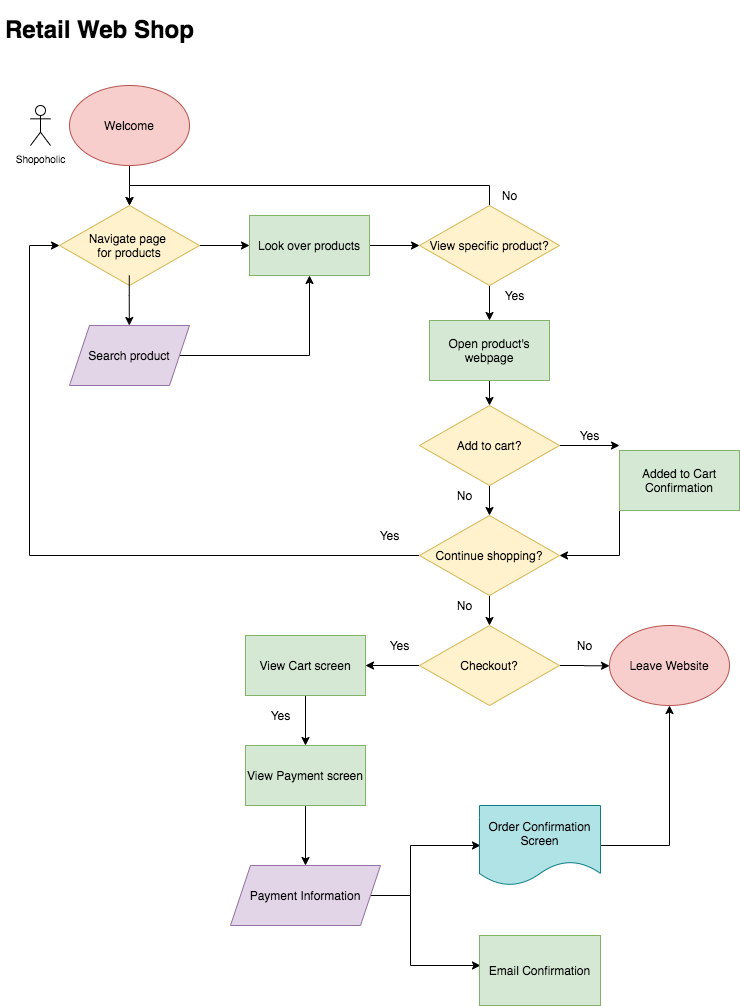

The diagram above was exported from draw.io. Its source (the exported page's mxGraphModel, read from the mxfile embedded in the PNG):
<mxGraphModel dx="1660" dy="1390" grid="1" gridSize="10" guides="1" tooltips="1" connect="1" arrows="1" fold="1" page="1" pageScale="1" pageWidth="850" pageHeight="1100" math="0" shadow="0">
  <root>
    <mxCell id="0" />
    <mxCell id="1" parent="0" />
    <mxCell id="33" style="edgeStyle=orthogonalEdgeStyle;rounded=0;orthogonalLoop=1;jettySize=auto;html=1;entryX=0.5;entryY=0;entryDx=0;entryDy=0;" edge="1" parent="1" target="7">
      <mxGeometry relative="1" as="geometry">
        <mxPoint x="169" y="205" as="sourcePoint" />
      </mxGeometry>
    </mxCell>
    <mxCell id="3" value="Welcome" style="ellipse;whiteSpace=wrap;html=1;fillColor=#f8cecc;strokeColor=#b85450;" vertex="1" parent="1">
      <mxGeometry x="109" y="125" width="120" height="80" as="geometry" />
    </mxCell>
    <mxCell id="6" value="&lt;h1&gt;Retail Web Shop&lt;/h1&gt;" style="text;html=1;strokeColor=none;fillColor=none;spacing=5;spacingTop=-20;whiteSpace=wrap;overflow=hidden;rounded=0;" vertex="1" parent="1">
      <mxGeometry x="40" y="50" width="230" height="40" as="geometry" />
    </mxCell>
    <mxCell id="15" style="edgeStyle=orthogonalEdgeStyle;rounded=0;orthogonalLoop=1;jettySize=auto;html=1;exitX=1;exitY=0.5;exitDx=0;exitDy=0;entryX=0;entryY=0.5;entryDx=0;entryDy=0;" edge="1" parent="1" source="7" target="13">
      <mxGeometry relative="1" as="geometry">
        <mxPoint x="289" y="275" as="targetPoint" />
        <Array as="points" />
      </mxGeometry>
    </mxCell>
    <mxCell id="7" value="Navigate page &lt;br&gt;for products" style="rhombus;whiteSpace=wrap;html=1;fillColor=#fff2cc;strokeColor=#d6b656;" vertex="1" parent="1">
      <mxGeometry x="99" y="245" width="140" height="80" as="geometry" />
    </mxCell>
    <mxCell id="11" value="" style="edgeStyle=orthogonalEdgeStyle;rounded=0;orthogonalLoop=1;jettySize=auto;html=1;" edge="1" parent="1">
      <mxGeometry relative="1" as="geometry">
        <mxPoint x="168.8" y="315" as="sourcePoint" />
        <mxPoint x="168.8" y="365" as="targetPoint" />
        <Array as="points">
          <mxPoint x="169.3" y="335" />
          <mxPoint x="169.3" y="335" />
        </Array>
      </mxGeometry>
    </mxCell>
    <mxCell id="16" style="edgeStyle=orthogonalEdgeStyle;rounded=0;orthogonalLoop=1;jettySize=auto;html=1;exitX=1;exitY=0.5;exitDx=0;exitDy=0;" edge="1" parent="1" source="12" target="13">
      <mxGeometry relative="1" as="geometry" />
    </mxCell>
    <mxCell id="12" value="Search product" style="shape=parallelogram;perimeter=parallelogramPerimeter;whiteSpace=wrap;html=1;fixedSize=1;fillColor=#e1d5e7;strokeColor=#9673a6;" vertex="1" parent="1">
      <mxGeometry x="109" y="365" width="120" height="60" as="geometry" />
    </mxCell>
    <mxCell id="32" style="edgeStyle=orthogonalEdgeStyle;rounded=0;orthogonalLoop=1;jettySize=auto;html=1;" edge="1" parent="1" source="13" target="17">
      <mxGeometry relative="1" as="geometry" />
    </mxCell>
    <mxCell id="13" value="Look over products" style="rounded=0;whiteSpace=wrap;html=1;fillColor=#d5e8d4;strokeColor=#82b366;" vertex="1" parent="1">
      <mxGeometry x="289" y="255" width="120" height="60" as="geometry" />
    </mxCell>
    <mxCell id="20" style="edgeStyle=orthogonalEdgeStyle;rounded=0;orthogonalLoop=1;jettySize=auto;html=1;exitX=0.5;exitY=1;exitDx=0;exitDy=0;" edge="1" parent="1" source="17" target="19">
      <mxGeometry relative="1" as="geometry" />
    </mxCell>
    <mxCell id="51" style="edgeStyle=orthogonalEdgeStyle;rounded=0;orthogonalLoop=1;jettySize=auto;html=1;exitX=0.5;exitY=0;exitDx=0;exitDy=0;entryX=0.5;entryY=0;entryDx=0;entryDy=0;" edge="1" parent="1" source="17" target="7">
      <mxGeometry relative="1" as="geometry" />
    </mxCell>
    <mxCell id="17" value="View specific product?" style="rhombus;whiteSpace=wrap;html=1;fillColor=#fff2cc;strokeColor=#d6b656;" vertex="1" parent="1">
      <mxGeometry x="459" y="245" width="140" height="80" as="geometry" />
    </mxCell>
    <mxCell id="38" style="edgeStyle=orthogonalEdgeStyle;rounded=0;orthogonalLoop=1;jettySize=auto;html=1;exitX=0.5;exitY=1;exitDx=0;exitDy=0;entryX=0.5;entryY=0;entryDx=0;entryDy=0;" edge="1" parent="1" source="19" target="35">
      <mxGeometry relative="1" as="geometry" />
    </mxCell>
    <mxCell id="19" value="Open product's webpage" style="rounded=0;whiteSpace=wrap;html=1;fillColor=#d5e8d4;strokeColor=#82b366;" vertex="1" parent="1">
      <mxGeometry x="469" y="360" width="120" height="60" as="geometry" />
    </mxCell>
    <mxCell id="27" value="&lt;font style=&quot;font-size: 10px&quot;&gt;Shopoholic&lt;/font&gt;" style="shape=umlActor;verticalLabelPosition=bottom;verticalAlign=top;html=1;outlineConnect=0;gradientColor=#ffffff;" vertex="1" parent="1">
      <mxGeometry x="70" y="145" width="20" height="40" as="geometry" />
    </mxCell>
    <mxCell id="48" style="edgeStyle=orthogonalEdgeStyle;rounded=0;orthogonalLoop=1;jettySize=auto;html=1;exitX=1;exitY=0.5;exitDx=0;exitDy=0;entryX=0;entryY=0.5;entryDx=0;entryDy=0;" edge="1" parent="1" source="35">
      <mxGeometry relative="1" as="geometry">
        <mxPoint x="659" y="485" as="targetPoint" />
      </mxGeometry>
    </mxCell>
    <mxCell id="49" style="edgeStyle=orthogonalEdgeStyle;rounded=0;orthogonalLoop=1;jettySize=auto;html=1;exitX=0.5;exitY=1;exitDx=0;exitDy=0;" edge="1" parent="1" source="35" target="36">
      <mxGeometry relative="1" as="geometry" />
    </mxCell>
    <mxCell id="35" value="Add to cart?" style="rhombus;whiteSpace=wrap;html=1;fillColor=#fff2cc;strokeColor=#d6b656;" vertex="1" parent="1">
      <mxGeometry x="459" y="445" width="140" height="80" as="geometry" />
    </mxCell>
    <mxCell id="54" style="edgeStyle=orthogonalEdgeStyle;rounded=0;orthogonalLoop=1;jettySize=auto;html=1;exitX=0;exitY=0.5;exitDx=0;exitDy=0;entryX=0;entryY=0.5;entryDx=0;entryDy=0;" edge="1" parent="1" source="36" target="7">
      <mxGeometry relative="1" as="geometry">
        <Array as="points">
          <mxPoint x="69" y="595" />
          <mxPoint x="69" y="285" />
        </Array>
      </mxGeometry>
    </mxCell>
    <mxCell id="58" style="edgeStyle=orthogonalEdgeStyle;rounded=0;orthogonalLoop=1;jettySize=auto;html=1;exitX=0.5;exitY=1;exitDx=0;exitDy=0;entryX=0.5;entryY=0;entryDx=0;entryDy=0;" edge="1" parent="1" source="36" target="57">
      <mxGeometry relative="1" as="geometry" />
    </mxCell>
    <mxCell id="36" value="Continue shopping?" style="rhombus;whiteSpace=wrap;html=1;fillColor=#fff2cc;strokeColor=#d6b656;" vertex="1" parent="1">
      <mxGeometry x="459" y="555" width="140" height="80" as="geometry" />
    </mxCell>
    <mxCell id="50" style="edgeStyle=orthogonalEdgeStyle;rounded=0;orthogonalLoop=1;jettySize=auto;html=1;exitX=0.5;exitY=1;exitDx=0;exitDy=0;entryX=1;entryY=0.5;entryDx=0;entryDy=0;" edge="1" parent="1" target="36">
      <mxGeometry relative="1" as="geometry">
        <mxPoint x="719" y="515" as="sourcePoint" />
      </mxGeometry>
    </mxCell>
    <mxCell id="37" value="Added to Cart Confirmation" style="rounded=0;whiteSpace=wrap;html=1;fillColor=#d5e8d4;strokeColor=#82b366;" vertex="1" parent="1">
      <mxGeometry x="659" y="490" width="120" height="60" as="geometry" />
    </mxCell>
    <mxCell id="42" value="No" style="text;html=1;align=center;verticalAlign=middle;resizable=0;points=[];autosize=1;" vertex="1" parent="1">
      <mxGeometry x="489" y="525" width="30" height="20" as="geometry" />
    </mxCell>
    <mxCell id="43" value="Yes" style="text;html=1;align=center;verticalAlign=middle;resizable=0;points=[];autosize=1;" vertex="1" parent="1">
      <mxGeometry x="609" y="465" width="40" height="20" as="geometry" />
    </mxCell>
    <mxCell id="52" value="No" style="text;html=1;align=center;verticalAlign=middle;resizable=0;points=[];autosize=1;" vertex="1" parent="1">
      <mxGeometry x="534" y="225" width="30" height="20" as="geometry" />
    </mxCell>
    <mxCell id="53" value="Yes" style="text;html=1;align=center;verticalAlign=middle;resizable=0;points=[];autosize=1;" vertex="1" parent="1">
      <mxGeometry x="534" y="325" width="40" height="20" as="geometry" />
    </mxCell>
    <mxCell id="55" value="Yes" style="text;html=1;align=center;verticalAlign=middle;resizable=0;points=[];autosize=1;" vertex="1" parent="1">
      <mxGeometry x="409" y="565" width="40" height="20" as="geometry" />
    </mxCell>
    <mxCell id="60" style="edgeStyle=orthogonalEdgeStyle;rounded=0;orthogonalLoop=1;jettySize=auto;html=1;exitX=1;exitY=0.5;exitDx=0;exitDy=0;" edge="1" parent="1" source="57">
      <mxGeometry relative="1" as="geometry">
        <mxPoint x="649" y="705.2857142857142" as="targetPoint" />
      </mxGeometry>
    </mxCell>
    <mxCell id="71" style="edgeStyle=orthogonalEdgeStyle;rounded=0;orthogonalLoop=1;jettySize=auto;html=1;exitX=0;exitY=0.5;exitDx=0;exitDy=0;entryX=1;entryY=0.5;entryDx=0;entryDy=0;" edge="1" parent="1" source="57" target="63">
      <mxGeometry relative="1" as="geometry" />
    </mxCell>
    <mxCell id="57" value="Checkout?" style="rhombus;whiteSpace=wrap;html=1;fillColor=#fff2cc;strokeColor=#d6b656;" vertex="1" parent="1">
      <mxGeometry x="459" y="665" width="140" height="80" as="geometry" />
    </mxCell>
    <mxCell id="59" value="No" style="text;html=1;align=center;verticalAlign=middle;resizable=0;points=[];autosize=1;" vertex="1" parent="1">
      <mxGeometry x="489" y="635" width="30" height="20" as="geometry" />
    </mxCell>
    <mxCell id="61" value="No" style="text;html=1;align=center;verticalAlign=middle;resizable=0;points=[];autosize=1;" vertex="1" parent="1">
      <mxGeometry x="609" y="675" width="30" height="20" as="geometry" />
    </mxCell>
    <mxCell id="62" value="Leave Website" style="ellipse;whiteSpace=wrap;html=1;fillColor=#f8cecc;strokeColor=#b85450;" vertex="1" parent="1">
      <mxGeometry x="649" y="665" width="120" height="80" as="geometry" />
    </mxCell>
    <mxCell id="67" style="edgeStyle=orthogonalEdgeStyle;rounded=0;orthogonalLoop=1;jettySize=auto;html=1;exitX=0.5;exitY=1;exitDx=0;exitDy=0;" edge="1" parent="1" source="63" target="66">
      <mxGeometry relative="1" as="geometry" />
    </mxCell>
    <mxCell id="63" value="View Cart screen" style="rounded=0;whiteSpace=wrap;html=1;fillColor=#d5e8d4;strokeColor=#82b366;" vertex="1" parent="1">
      <mxGeometry x="285" y="675" width="120" height="60" as="geometry" />
    </mxCell>
    <mxCell id="65" value="Yes" style="text;html=1;align=center;verticalAlign=middle;resizable=0;points=[];autosize=1;" vertex="1" parent="1">
      <mxGeometry x="419" y="675" width="40" height="20" as="geometry" />
    </mxCell>
    <mxCell id="70" style="edgeStyle=orthogonalEdgeStyle;rounded=0;orthogonalLoop=1;jettySize=auto;html=1;exitX=0.5;exitY=1;exitDx=0;exitDy=0;entryX=0.5;entryY=0;entryDx=0;entryDy=0;" edge="1" parent="1" source="66" target="69">
      <mxGeometry relative="1" as="geometry" />
    </mxCell>
    <mxCell id="66" value="View Payment screen" style="rounded=0;whiteSpace=wrap;html=1;fillColor=#d5e8d4;strokeColor=#82b366;" vertex="1" parent="1">
      <mxGeometry x="285" y="785" width="120" height="60" as="geometry" />
    </mxCell>
    <mxCell id="68" value="Yes" style="text;html=1;align=center;verticalAlign=middle;resizable=0;points=[];autosize=1;" vertex="1" parent="1">
      <mxGeometry x="300" y="745" width="40" height="20" as="geometry" />
    </mxCell>
    <mxCell id="72" style="edgeStyle=orthogonalEdgeStyle;rounded=0;orthogonalLoop=1;jettySize=auto;html=1;exitX=1;exitY=0.5;exitDx=0;exitDy=0;" edge="1" parent="1" source="69">
      <mxGeometry relative="1" as="geometry">
        <mxPoint x="520" y="1005" as="targetPoint" />
        <Array as="points">
          <mxPoint x="450" y="935" />
          <mxPoint x="450" y="1005" />
        </Array>
      </mxGeometry>
    </mxCell>
    <mxCell id="73" style="edgeStyle=orthogonalEdgeStyle;rounded=0;orthogonalLoop=1;jettySize=auto;html=1;exitX=1;exitY=0.5;exitDx=0;exitDy=0;" edge="1" parent="1" source="69">
      <mxGeometry relative="1" as="geometry">
        <mxPoint x="520" y="885" as="targetPoint" />
        <Array as="points">
          <mxPoint x="450" y="935" />
          <mxPoint x="450" y="885" />
          <mxPoint x="520" y="885" />
        </Array>
      </mxGeometry>
    </mxCell>
    <mxCell id="69" value="Payment Information" style="shape=parallelogram;perimeter=parallelogramPerimeter;whiteSpace=wrap;html=1;fixedSize=1;fillColor=#e1d5e7;strokeColor=#9673a6;" vertex="1" parent="1">
      <mxGeometry x="270" y="905" width="150" height="60" as="geometry" />
    </mxCell>
    <mxCell id="76" style="edgeStyle=orthogonalEdgeStyle;rounded=0;orthogonalLoop=1;jettySize=auto;html=1;exitX=1;exitY=0.5;exitDx=0;exitDy=0;entryX=0.5;entryY=1;entryDx=0;entryDy=0;" edge="1" parent="1" source="74" target="62">
      <mxGeometry relative="1" as="geometry" />
    </mxCell>
    <mxCell id="74" value="Order Confirmation Screen" style="shape=document;whiteSpace=wrap;html=1;boundedLbl=1;fillColor=#b0e3e6;strokeColor=#0e8088;" vertex="1" parent="1">
      <mxGeometry x="519" y="845" width="121" height="80" as="geometry" />
    </mxCell>
    <mxCell id="75" value="Email Confirmation" style="whiteSpace=wrap;html=1;fillColor=#d5e8d4;strokeColor=#82b366;" vertex="1" parent="1">
      <mxGeometry x="519" y="975" width="121" height="70" as="geometry" />
    </mxCell>
  </root>
</mxGraphModel>